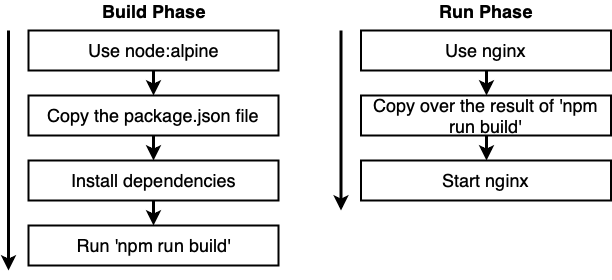

The diagram above was exported from draw.io. Its source (the exported page's mxGraphModel, read from the mxfile embedded in the PNG):
<mxGraphModel dx="470" dy="458" grid="1" gridSize="10" guides="1" tooltips="1" connect="1" arrows="1" fold="1" page="1" pageScale="1" pageWidth="3300" pageHeight="4681" background="#ffffff" math="0" shadow="0">
  <root>
    <mxCell id="0" />
    <mxCell id="1" parent="0" />
    <mxCell id="2" style="edgeStyle=orthogonalEdgeStyle;rounded=0;html=1;exitX=0.5;exitY=1;jettySize=auto;orthogonalLoop=1;strokeWidth=3;fontSize=18;" parent="1" source="3" target="5" edge="1">
      <mxGeometry relative="1" as="geometry" />
    </mxCell>
    <mxCell id="3" value="Use node:alpine" style="rounded=0;whiteSpace=wrap;html=1;strokeWidth=2;fontSize=18;align=center;" parent="1" vertex="1">
      <mxGeometry x="750" y="200" width="250" height="40" as="geometry" />
    </mxCell>
    <mxCell id="4" style="edgeStyle=orthogonalEdgeStyle;rounded=0;html=1;exitX=0.5;exitY=1;jettySize=auto;orthogonalLoop=1;strokeWidth=3;fontSize=18;" parent="1" source="5" target="7" edge="1">
      <mxGeometry relative="1" as="geometry" />
    </mxCell>
    <mxCell id="5" value="Copy the package.json file" style="rounded=0;whiteSpace=wrap;html=1;strokeWidth=2;fontSize=18;align=center;" parent="1" vertex="1">
      <mxGeometry x="750" y="265" width="250" height="40" as="geometry" />
    </mxCell>
    <mxCell id="6" style="edgeStyle=orthogonalEdgeStyle;rounded=0;html=1;exitX=0.5;exitY=1;jettySize=auto;orthogonalLoop=1;strokeWidth=3;fontSize=18;" parent="1" source="7" target="9" edge="1">
      <mxGeometry relative="1" as="geometry" />
    </mxCell>
    <mxCell id="7" value="Install dependencies" style="rounded=0;whiteSpace=wrap;html=1;strokeWidth=2;fontSize=18;align=center;" parent="1" vertex="1">
      <mxGeometry x="750" y="330" width="250" height="40" as="geometry" />
    </mxCell>
    <mxCell id="9" value="Run 'npm run build'" style="rounded=0;whiteSpace=wrap;html=1;strokeWidth=2;fontSize=18;align=center;" parent="1" vertex="1">
      <mxGeometry x="750" y="395" width="250" height="40" as="geometry" />
    </mxCell>
    <mxCell id="11" value="" style="endArrow=classic;html=1;strokeWidth=3;fontSize=18;" parent="1" edge="1">
      <mxGeometry width="50" height="50" relative="1" as="geometry">
        <mxPoint x="730" y="200" as="sourcePoint" />
        <mxPoint x="730" y="440" as="targetPoint" />
      </mxGeometry>
    </mxCell>
    <mxCell id="12" style="edgeStyle=orthogonalEdgeStyle;rounded=0;html=1;exitX=0.5;exitY=1;jettySize=auto;orthogonalLoop=1;strokeWidth=3;fontSize=18;" parent="1" source="13" target="15" edge="1">
      <mxGeometry relative="1" as="geometry" />
    </mxCell>
    <mxCell id="13" value="Use nginx" style="rounded=0;whiteSpace=wrap;html=1;strokeWidth=2;fontSize=18;align=center;" parent="1" vertex="1">
      <mxGeometry x="1082.5" y="200" width="250" height="40" as="geometry" />
    </mxCell>
    <mxCell id="14" style="edgeStyle=orthogonalEdgeStyle;rounded=0;html=1;exitX=0.5;exitY=1;jettySize=auto;orthogonalLoop=1;strokeWidth=3;fontSize=18;" parent="1" source="15" target="17" edge="1">
      <mxGeometry relative="1" as="geometry" />
    </mxCell>
    <mxCell id="15" value="Copy over the result of 'npm run build'" style="rounded=0;whiteSpace=wrap;html=1;strokeWidth=2;fontSize=18;align=center;" parent="1" vertex="1">
      <mxGeometry x="1082.5" y="265" width="250" height="40" as="geometry" />
    </mxCell>
    <mxCell id="17" value="Start nginx" style="rounded=0;whiteSpace=wrap;html=1;strokeWidth=2;fontSize=18;align=center;" parent="1" vertex="1">
      <mxGeometry x="1082.5" y="330" width="250" height="40" as="geometry" />
    </mxCell>
    <mxCell id="21" value="" style="endArrow=classic;html=1;strokeWidth=3;fontSize=18;" parent="1" edge="1">
      <mxGeometry width="50" height="50" relative="1" as="geometry">
        <mxPoint x="1062.5" y="200" as="sourcePoint" />
        <mxPoint x="1062.5" y="380" as="targetPoint" />
      </mxGeometry>
    </mxCell>
    <mxCell id="22" value="Build Phase" style="text;html=1;strokeColor=none;fillColor=none;align=center;verticalAlign=middle;whiteSpace=wrap;rounded=0;fontSize=18;fontColor=#000000;fontStyle=1" parent="1" vertex="1">
      <mxGeometry x="817.5" y="170" width="115" height="20" as="geometry" />
    </mxCell>
    <mxCell id="23" value="Run Phase" style="text;html=1;strokeColor=none;fillColor=none;align=center;verticalAlign=middle;whiteSpace=wrap;rounded=0;fontSize=18;fontColor=#000000;fontStyle=1" parent="1" vertex="1">
      <mxGeometry x="1150" y="170" width="115" height="20" as="geometry" />
    </mxCell>
  </root>
</mxGraphModel>